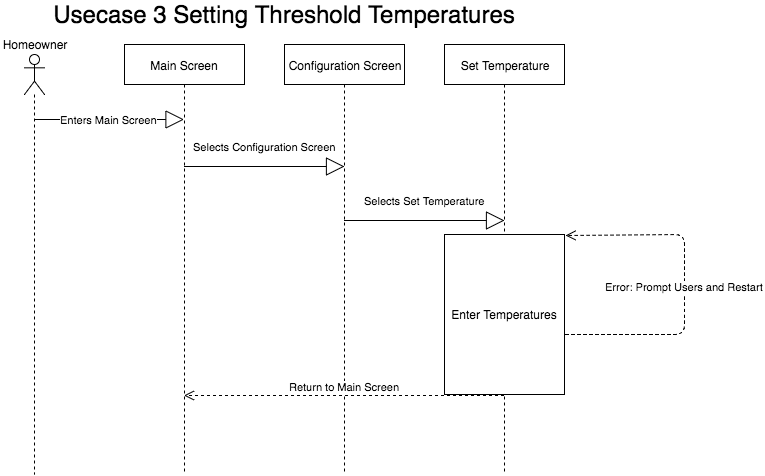

The diagram above was exported from draw.io. Its source (the exported page's mxGraphModel, read from the mxfile embedded in the PNG):
<mxGraphModel dx="1188" dy="454" grid="1" gridSize="10" guides="1" tooltips="1" connect="1" arrows="1" fold="1" page="1" pageScale="1" pageWidth="850" pageHeight="1100" math="0" shadow="0">
  <root>
    <mxCell id="0" />
    <mxCell id="1" parent="0" />
    <mxCell id="6896f189bc26b43e-1" value="" style="shape=umlLifeline;participant=umlActor;perimeter=lifelinePerimeter;whiteSpace=wrap;html=1;container=1;collapsible=0;recursiveResize=0;verticalAlign=top;spacingTop=36;labelBackgroundColor=#ffffff;outlineConnect=0;shadow=0;" vertex="1" parent="1">
      <mxGeometry x="100" y="70" width="20" height="420" as="geometry" />
    </mxCell>
    <mxCell id="6896f189bc26b43e-2" value="Homeowner" style="text;html=1;strokeColor=none;fillColor=none;align=center;verticalAlign=middle;whiteSpace=wrap;shadow=0;" vertex="1" parent="1">
      <mxGeometry x="90" y="50" width="40" height="20" as="geometry" />
    </mxCell>
    <mxCell id="6896f189bc26b43e-3" value="Enters Main Screen" style="endArrow=block;endSize=16;endFill=0;html=1;" edge="1" parent="1" source="6896f189bc26b43e-1">
      <mxGeometry x="109.5" y="135" width="160" as="geometry">
        <mxPoint x="120" y="135" as="sourcePoint" />
        <mxPoint x="259.5" y="135" as="targetPoint" />
        <mxPoint as="offset" />
      </mxGeometry>
    </mxCell>
    <mxCell id="6896f189bc26b43e-4" value="Main Screen" style="shape=umlLifeline;perimeter=lifelinePerimeter;whiteSpace=wrap;html=1;container=1;collapsible=0;recursiveResize=0;outlineConnect=0;shadow=0;" vertex="1" parent="1">
      <mxGeometry x="200" y="60" width="120" height="430" as="geometry" />
    </mxCell>
    <mxCell id="6896f189bc26b43e-5" value="Configuration Screen" style="shape=umlLifeline;perimeter=lifelinePerimeter;whiteSpace=wrap;html=1;container=1;collapsible=0;recursiveResize=0;outlineConnect=0;shadow=0;" vertex="1" parent="1">
      <mxGeometry x="360" y="60" width="120" height="430" as="geometry" />
    </mxCell>
    <mxCell id="6896f189bc26b43e-6" value="Selects Configuration Screen" style="endArrow=block;endSize=16;endFill=0;html=1;" edge="1" parent="6896f189bc26b43e-5">
      <mxGeometry y="12" width="160" as="geometry">
        <mxPoint x="-100.5" y="122" as="sourcePoint" />
        <mxPoint x="60" y="122" as="targetPoint" />
        <mxPoint y="-20" as="offset" />
      </mxGeometry>
    </mxCell>
    <mxCell id="6896f189bc26b43e-7" value="Set Temperature" style="shape=umlLifeline;perimeter=lifelinePerimeter;whiteSpace=wrap;html=1;container=1;collapsible=0;recursiveResize=0;outlineConnect=0;shadow=0;" vertex="1" parent="1">
      <mxGeometry x="520" y="60" width="120" height="430" as="geometry" />
    </mxCell>
    <mxCell id="6896f189bc26b43e-8" value="Enter Temperatures" style="whiteSpace=wrap;html=1;shadow=0;" vertex="1" parent="6896f189bc26b43e-7">
      <mxGeometry y="190" width="120" height="160" as="geometry" />
    </mxCell>
    <mxCell id="6896f189bc26b43e-9" value="Error: Prompt Users and Restart" style="html=1;verticalAlign=bottom;endArrow=open;dashed=1;endSize=8;entryX=1.008;entryY=0.006;entryPerimeter=0;" edge="1" parent="6896f189bc26b43e-7" target="6896f189bc26b43e-8">
      <mxGeometry as="geometry">
        <mxPoint x="121" y="290" as="sourcePoint" />
        <mxPoint x="160" y="150" as="targetPoint" />
        <Array as="points">
          <mxPoint x="180" y="290" />
          <mxPoint x="240" y="290" />
          <mxPoint x="240" y="270" />
          <mxPoint x="240" y="190" />
        </Array>
        <mxPoint x="119" y="10" as="offset" />
      </mxGeometry>
    </mxCell>
    <mxCell id="6896f189bc26b43e-10" value="Selects Set Temperature" style="endArrow=block;endSize=16;endFill=0;html=1;" edge="1" parent="1">
      <mxGeometry y="6" width="160" as="geometry">
        <mxPoint x="419.5" y="236" as="sourcePoint" />
        <mxPoint x="580" y="236" as="targetPoint" />
        <mxPoint y="-20" as="offset" />
      </mxGeometry>
    </mxCell>
    <mxCell id="6896f189bc26b43e-11" value="Return to Main Screen" style="html=1;verticalAlign=bottom;endArrow=open;dashed=1;endSize=8;" edge="1" parent="1">
      <mxGeometry x="259.5" y="281" as="geometry">
        <mxPoint x="579.5" y="411" as="sourcePoint" />
        <mxPoint x="259.5" y="411" as="targetPoint" />
        <Array as="points">
          <mxPoint x="550" y="411" />
        </Array>
      </mxGeometry>
    </mxCell>
    <mxCell id="6896f189bc26b43e-12" value="&lt;font style=&quot;font-size: 24px&quot;&gt;Usecase 3 Setting Threshold Temperatures&lt;/font&gt;" style="text;html=1;strokeColor=none;fillColor=none;align=center;verticalAlign=middle;whiteSpace=wrap;shadow=0;" vertex="1" parent="1">
      <mxGeometry x="80" y="20" width="560" height="20" as="geometry" />
    </mxCell>
  </root>
</mxGraphModel>